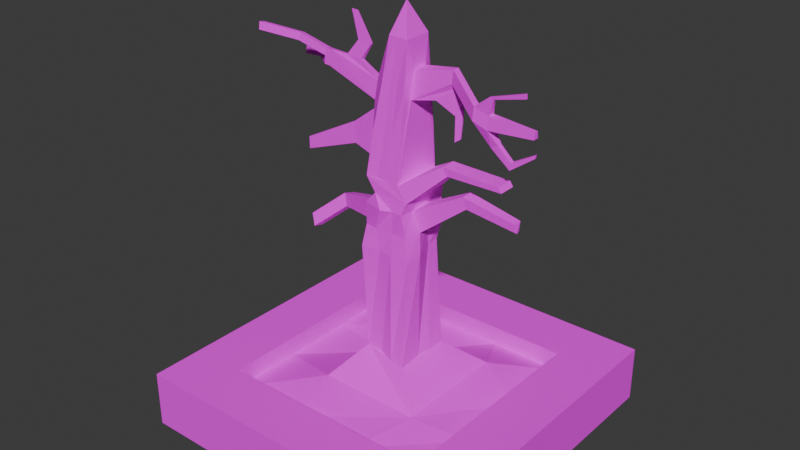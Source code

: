 # Source: Tree.blend  (saved by Blender 5.0.119; exported with 4.5.12 LTS)
import bpy
from mathutils import Matrix  # noqa: F401  (used for matrix-valued properties, if any)

bpy.ops.wm.read_factory_settings(use_empty=True)
scene = bpy.context.scene
scene.name = 'Scene'

# ---- collections
col_collection = bpy.data.collections.new('Collection'); scene.collection.children.link(col_collection)

# ---- images (referenced by path relative to the original .blend; pixels are not part of the script)
import os
ASSET_DIR = os.environ.get("B2B_ASSET_DIR", "")  # directory of the original .blend (textures are referenced by path, not embedded)
HERE = os.path.dirname(os.path.abspath(__file__))  # packed textures are extracted next to this script under _unpacked/

def load_image(name, relpath, width, height, colorspace="sRGB"):
    """Load a texture the original file referenced (path relative to the .blend, or extracted next to this script)."""
    p = next((c for c in (os.path.join(HERE, relpath), os.path.join(ASSET_DIR, relpath)) if relpath and os.path.exists(c)), "")
    if p:
        img = bpy.data.images.load(p, check_existing=True)
        img.name = name
    else:  # same state as the original file: an image datablock whose file is absent (Cycles renders it pink)
        img = bpy.data.images.new(name, width, height)
        img.source = "FILE"
        img.filepath = "//" + (relpath or name)
    img.colorspace_settings.name = colorspace
    return img
img_treemat = load_image('TreeMat', 'TreeMat.png', 1024, 1024, 'sRGB')

# ---- materials (node trees are filled in below, after node groups)
mat_treemat = bpy.data.materials.new('TreeMat')

# ---- material node trees
mat_treemat.use_nodes = True; mat_treemat.node_tree.nodes.clear()
_N = mat_treemat.node_tree.nodes; _L = mat_treemat.node_tree.links
n0 = _N.new('ShaderNodeBsdfPrincipled'); n0.name = 'Principled BSDF'; n0.location = (-200, 100)
n0.inputs[2].default_value = 1.0
n1 = _N.new('ShaderNodeOutputMaterial'); n1.name = 'Material Output'; n1.location = (200, 100)
n2 = _N.new('ShaderNodeTexImage'); n2.name = 'Image Texture'; n2.location = (-490, 80)
n2.image = img_treemat
_L.new(n0.outputs[0], n1.inputs[0])
_L.new(n2.outputs[0], n0.inputs[0])
n1.is_active_output = True

# ---- world
world_world = bpy.data.worlds.new('World'); scene.world = world_world
world_world.use_nodes = True; world_world.node_tree.nodes.clear()
_N = world_world.node_tree.nodes; _L = world_world.node_tree.links
n0 = _N.new('ShaderNodeOutputWorld'); n0.name = 'World Output'; n0.location = (200, 100)
n1 = _N.new('ShaderNodeBackground'); n1.name = 'Background'; n1.location = (-200, 100)
n1.inputs[0].default_value = (0.05088, 0.05088, 0.05088, 1.0)
_L.new(n1.outputs[0], n0.inputs[0])
n0.is_active_output = True
world_world.color = (0.05088, 0.05088, 0.05088)
world_world.sun_shadow_jitter_overblur = 0.0

# ---- meshes
me_cube_001 = bpy.data.meshes.new('Cube.001')
me_cube_001.from_pydata([(-1.39, -1.39, -0.2411), (-1.39, -1.39, 0.2411), (-1.39, 1.39, -0.2411), (-1.39, 1.39, 0.2411), (1.39, -1.39, -0.2411), (1.39, -1.39, 0.2411), (1.39, 1.39, -0.2411), (1.39, 1.39, 0.2411), (-1.39, 0.9237, -0.2411), (-1.39, -0.9301, -0.2411), (-1.39, -0.9301, 0.2411), (-1.39, 0.9237, 0.2411), (1.39, -0.9301, -0.2411), (1.39, 0.9237, -0.2411), (1.39, 0.9237, 0.2411), (1.39, -0.9301, 0.2411), (0.9269, 1.39, -0.2411), (-0.9269, 1.39, -0.2411), (-0.9269, 1.39, 0.2411), (0.9269, 1.39, 0.2411), (-0.9269, -1.39, -0.2411), (0.9269, -1.39, -0.2411), (0.9269, -1.39, 0.2411), (-0.9269, -1.39, 0.2411), (-0.9269, 0.9237, 0.2411), (0.9269, 0.9237, 0.2411), (-0.9269, -0.9301, 0.2411), (0.9269, -0.9301, 0.2411), (0.9269, 0.9237, -0.2411), (-0.9269, 0.9237, -0.2411), (0.9269, -0.9301, -0.2411), (-0.9269, -0.9301, -0.2411), (-0.9269, 0.9237, 0.07718), (0.9269, 0.9237, 0.07718), (-0.9269, -0.9301, 0.07718), (0.9269, -0.9301, 0.07718), (-0.309, 0.9237, 0.07718), (0.309, 0.9237, 0.07718), (-0.309, -0.9301, 0.07718), (0.309, -0.9301, 0.07718), (0.9269, 0.3057, 0.07718), (0.9269, -0.3122, 0.07718), (-0.9269, 0.3057, 0.07718), (-0.9269, -0.3122, 0.07718), (0.5095, 0.5097, 0.1895), (0.4444, -0.4033, 0.1229), (-0.4327, 0.3057, -0.0007307), (-0.3925, -0.4425, 0.1714), (0.2223, 0.2596, 0.4034), (0.1983, -0.2108, 0.3744), (-0.1728, 0.1299, 0.3156), (-0.2187, -0.1291, 0.3934), (0.1787, 0.2813, 1.706), (0.1502, -0.1705, 1.687), (-0.2318, 0.1705, 1.618), (-0.1934, -0.1652, 1.702), (0.2063, 0.2615, 1.809), (0.1773, -0.1448, 1.779), (-0.1256, 0.1707, 1.724), (-0.1077, -0.1623, 1.8), (0.3188, 0.1652, 2.581), (0.3057, 0.03076, 2.577), (-0.2082, 0.1825, 1.843), (-0.1893, -0.1633, 1.92), (0.1063, 0.1636, 2.764), (0.09772, 0.04363, 2.755), (-0.08818, 0.1588, 2.948), (-0.09109, -0.009623, 2.991), (-0.02913, 0.11, 3.236), (0.1149, 0.2777, 1.927), (0.08606, -0.1377, 1.899), (0.08266, 0.2169, 2.994), (0.07082, -0.007238, 2.979), (0.4681, 0.1036, 2.695), (0.4647, 0.06812, 2.694), (0.4358, 0.1145, 2.829), (0.432, 0.06072, 2.825), (0.7547, -0.0549, 2.595), (0.7487, -0.1397, 2.588), (0.7513, -0.06779, 2.69), (0.7474, -0.1216, 2.686), (0.8809, -0.0549, 2.555), (0.8748, -0.1397, 2.548), (0.8774, -0.06779, 2.65), (0.8736, -0.1216, 2.646), (1.256, -0.1014, 2.585), (1.253, -0.1473, 2.582), (1.255, -0.1084, 2.637), (1.252, -0.1375, 2.635), (0.8744, -0.1064, 2.784), (0.8733, -0.1216, 2.783), (0.91, -0.1064, 2.773), (0.9089, -0.1216, 2.772), (1.163, -0.1139, 2.875), (1.161, -0.1291, 2.875), (1.167, -0.1139, 2.838), (1.165, -0.1291, 2.838), (0.8892, -0.06293, 2.416), (0.8865, -0.1, 2.413), (0.9444, -0.06293, 2.449), (0.9417, -0.1, 2.446), (1.034, -0.05267, 2.286), (1.037, -0.08978, 2.284), (1.044, -0.05267, 2.343), (1.047, -0.08978, 2.341), (1.217, -0.04582, 2.414), (1.219, -0.06337, 2.413), (1.222, -0.04582, 2.441), (1.224, -0.06337, 2.44), (-0.2018, 0.06807, 1.988), (-0.1981, -0.03859, 2.012), (-0.09614, 0.1993, 1.871), (0.01226, 0.2415, 1.899), (-0.09717, -0.1456, 1.912), (-0.000451, -0.1415, 1.905), (-0.1735, 0.1809, 2.211), (-0.1322, 0.1642, 2.579), (-0.09082, 0.09628, 2.962), (-0.08319, 0.04095, 2.977), (-0.03978, 0.1846, 2.965), (0.02144, 0.1926, 2.98), (-0.02855, -0.009863, 2.987), (0.01085, -0.008319, 2.981), (0.09807, 0.2358, 2.64), (0.1138, 0.2523, 2.283), (0.08801, -0.06028, 2.619), (0.08531, -0.09314, 2.259), (-0.1202, -0.06248, 2.634), (-0.1641, -0.1107, 2.278), (-0.2371, 0.081, 2.447), (-0.3973, 0.06621, 2.723), (-0.2308, -0.01298, 2.468), (-0.3998, 0.03248, 2.731), (-0.07054, -0.1003, 2.269), (-0.04692, -0.05154, 2.63), (0.004404, -0.09916, 2.264), (0.01402, -0.05002, 2.624), (0.01737, 0.2711, 2.259), (0.0148, 0.2119, 2.619), (-0.07808, 0.2419, 2.235), (-0.05566, 0.1919, 2.6), (0.2148, 0.1067, 0.3988), (0.1939, -0.007025, 0.3818), (-0.1838, -0.009803, 0.3419), (-0.1889, -0.06081, 0.3675), (-0.06658, 0.1941, 0.3458), (0.08181, 0.216, 0.3743), (-0.07361, -0.1399, 0.3847), (0.06516, -0.1912, 0.3727), (-0.2024, 0.1225, 1.253), (-0.1807, 0.1513, 1.443), (0.1744, 0.1309, 1.702), (0.1665, -0.04807, 1.691), (-0.1794, 0.07568, 1.652), (-0.2378, -0.0436, 1.668), (-0.07166, 0.2007, 1.657), (0.09017, 0.2188, 1.678), (-0.01832, -0.2147, 1.697), (0.05731, -0.1633, 1.689), (0.2157, 0.2533, 1.527), (0.1749, 0.235, 1.348), (0.1784, -0.1561, 1.5), (0.211, -0.1662, 1.311), (-0.1878, -0.1717, 1.518), (-0.213, -0.2017, 1.333), (-0.1746, 0.06061, 1.275), (-0.1639, 0.0567, 1.471), (-0.1977, -0.06928, 1.305), (-0.1858, -0.06704, 1.494), (-0.05944, -0.1711, 1.326), (-0.09845, -0.1704, 1.508), (0.05764, -0.1829, 1.317), (0.0607, -0.1584, 1.504), (0.1128, 0.2244, 1.32), (0.0747, 0.2226, 1.498), (-0.04429, 0.1276, 1.277), (-0.02171, 0.2249, 1.471), (0.2366, -0.04438, 1.327), (0.2167, -0.02253, 1.511), (0.1701, 0.1378, 1.332), (0.179, 0.1032, 1.522), (-0.71, 0.07221, 2.605), (-0.5482, 0.06301, 2.735), (-0.7062, 0.0158, 2.618), (-0.5484, 0.04255, 2.736), (-0.7637, 0.07298, 2.609), (-0.7508, 0.07858, 2.74), (-0.7599, 0.01657, 2.622), (-0.7544, 0.02975, 2.75), (-0.7572, 0.07578, 2.674), (-0.7572, 0.02316, 2.686), (-0.7618, 0.04478, 2.615), (-0.7526, 0.05417, 2.745), (-0.7572, 0.04947, 2.68), (-1.23, -0.1496, 2.837), (-1.223, -0.1468, 2.903), (-1.23, -0.2022, 2.849), (-1.227, -0.1956, 2.913), (-1.225, -0.1712, 2.908), (-1.23, -0.1759, 2.843), (-1.195, 0.286, 2.546), (-1.197, 0.3142, 2.54), (-1.19, 0.317, 2.605), (-1.193, 0.2578, 2.552), (-1.19, 0.2643, 2.617), (-1.19, 0.2907, 2.611), (0.114, 0.1923, 2.551), (0.1005, 0.003287, 2.537), (0.4393, 0.1274, 2.733), (0.4332, 0.04262, 2.727), (0.4606, 0.1129, 2.487), (0.4558, 0.06375, 2.485), (0.5152, 0.09037, 2.529), (0.514, 0.07741, 2.528), (0.4607, 0.09688, 2.286), (0.4571, 0.06021, 2.285), (0.5014, 0.08006, 2.317), (0.5005, 0.0704, 2.317), (-0.2218, 0.008985, 2.616), (-0.2156, 0.09031, 2.598), (-0.7008, 0.02898, 2.747), (-0.6971, 0.0778, 2.736), (-0.3236, 0.06261, 2.86), (-0.3225, 0.07708, 2.857), (-0.456, 0.06693, 2.862), (-0.4559, 0.07571, 2.862), (-0.4868, 0.09925, 3.073), (-0.4864, 0.1057, 3.071), (-0.5456, 0.1012, 3.074), (-0.5455, 0.1051, 3.074), (0.5703, 0.1232, 1.904), (0.566, 0.02686, 1.898), (0.593, 0.0406, 1.801), (0.5728, 0.1082, 1.807), (0.9952, 0.1474, 1.798), (0.992, 0.07567, 1.794), (1.012, 0.08591, 1.722), (0.997, 0.1363, 1.726), (-0.6341, 0.1796, 1.519), (-0.669, 0.1084, 1.528), (-0.6249, 0.1682, 1.41), (-0.6379, 0.09439, 1.424), (-0.9026, 0.07331, 1.292), (-0.9375, 0.002122, 1.302), (-0.8934, 0.06198, 1.184), (-0.9065, -0.01187, 1.198), (0.4807, 0.07733, 2.066), (0.4656, -0.0275, 2.05), (0.4331, 0.08151, 2.127), (0.4181, -0.02567, 2.113), (0.9556, 0.08896, 2.075), (0.9464, -0.03982, 2.065), (0.9266, 0.09409, 2.112), (0.9175, -0.03756, 2.104), (-0.4252, 0.03066, 2.061), (-0.4235, -0.01863, 2.072), (-0.4415, 0.03663, 2.235), (-0.4386, -0.006794, 2.245), (-0.9041, -0.01166, 1.896), (-0.9034, -0.03254, 1.9), (-0.911, -0.009134, 1.996), (-0.9098, -0.02753, 2.0), (-0.9935, -0.01733, 2.768), (-0.9935, 0.008976, 2.762), (-0.9936, 0.03528, 2.756), (-0.9871, 0.03808, 2.821), (-0.989, 0.01367, 2.826), (-0.9908, -0.01074, 2.832), (-0.9803, 0.2552, 2.574), (-0.9738, 0.258, 2.64), (-0.9738, 0.2317, 2.645), (-0.9738, 0.2054, 2.651), (-0.9784, 0.227, 2.581), (-0.9765, 0.1988, 2.587), (-0.2371, 0.081, 2.38), (-0.2308, -0.01298, 2.402)], [], [(8, 11, 3, 2), (16, 19, 7, 6), (12, 15, 5, 4), (20, 23, 1, 0), (30, 12, 4, 21), (26, 10, 1, 23), (18, 3, 11, 24), (24, 11, 10, 26), (16, 6, 13, 28), (28, 13, 12, 30), (6, 7, 14, 13), (13, 14, 15, 12), (0, 1, 10, 9), (9, 10, 11, 8), (8, 29, 31, 9), (29, 28, 30, 31), (2, 17, 29, 8), (17, 16, 28, 29), (14, 25, 27, 15), (25, 24, 32, 36, 37, 33), (7, 19, 25, 14), (19, 18, 24, 25), (15, 27, 22, 5), (27, 26, 23, 22), (9, 31, 20, 0), (31, 30, 21, 20), (4, 5, 22, 21), (21, 22, 23, 20), (2, 3, 18, 17), (17, 18, 19, 16), (47, 43, 34, 38), (27, 25, 33, 40, 41, 35), (24, 26, 34, 43, 42, 32), (26, 27, 35, 39, 38, 34), (41, 45, 39, 35), (45, 47, 38, 39), (33, 37, 44, 40), (40, 44, 45, 41), (37, 36, 46, 44), (47, 45, 49, 148, 147, 51), (36, 32, 42, 46), (46, 42, 43, 47), (45, 44, 48, 141, 142, 49), (180, 159, 52, 151), (176, 150, 54, 155), (46, 47, 51, 144, 143, 50), (44, 46, 50, 145, 146, 48), (54, 153, 154, 55, 59, 58), (55, 157, 158, 53, 57, 59), (172, 161, 53, 158), (168, 163, 55, 154), (56, 58, 62, 111, 112, 69), (58, 59, 63, 110, 109, 62), (52, 156, 155, 54, 58, 56), (53, 152, 151, 52, 56, 57), (206, 64, 75, 208), (140, 116, 66, 119), (69, 70, 249, 248), (59, 57, 70, 114, 113, 63), (66, 117, 118, 67, 68), (67, 121, 122, 72, 68), (136, 125, 72, 122), (218, 127, 67, 118), (71, 120, 119, 66, 68), (72, 71, 68), (206, 207, 70, 69), (65, 64, 71, 72), (64, 206, 69, 124, 123, 71), (207, 65, 72, 125, 126, 70), (209, 208, 77, 78), (73, 74, 213, 212), (65, 207, 209, 76), (64, 65, 76, 75), (80, 78, 82, 84), (76, 209, 78, 80), (75, 76, 80, 79), (208, 75, 79, 77), (81, 83, 87, 85), (79, 80, 90, 89), (77, 79, 83, 81), (82, 78, 98, 100), (86, 85, 87, 88), (82, 81, 85, 86), (84, 82, 86, 88), (83, 84, 88, 87), (90, 92, 96, 94), (80, 84, 92, 90), (84, 83, 91, 92), (83, 79, 89, 91), (93, 94, 96, 95), (89, 90, 94, 93), (91, 89, 93, 95), (92, 91, 95, 96), (97, 99, 103, 101), (81, 82, 100, 99), (77, 81, 99, 97), (78, 77, 97, 98), (104, 102, 106, 108), (99, 100, 104, 103), (100, 98, 102, 104), (98, 97, 101, 102), (106, 105, 107, 108), (102, 101, 105, 106), (101, 103, 107, 105), (103, 104, 108, 107), (116, 219, 117, 66), (219, 218, 118, 117), (62, 109, 274, 115), (115, 129, 219, 116), (109, 110, 255, 254), (129, 131, 183, 181), (110, 63, 128, 275), (131, 128, 127, 218), (127, 134, 121, 67), (134, 136, 122, 121), (63, 113, 133, 128), (128, 133, 134, 127), (113, 114, 135, 133), (133, 135, 136, 134), (114, 70, 126, 135), (135, 126, 125, 136), (123, 138, 120, 71), (138, 140, 119, 120), (69, 112, 137, 124), (124, 137, 138, 123), (112, 111, 139, 137), (137, 139, 140, 138), (111, 62, 115, 139), (139, 115, 116, 140), (150, 166, 153, 54), (154, 153, 238, 239), (50, 143, 165, 149), (149, 165, 166, 150), (143, 144, 167, 165), (165, 167, 168, 166), (144, 51, 164, 167), (167, 164, 163, 168), (163, 170, 157, 55), (170, 172, 158, 157), (51, 147, 169, 164), (164, 169, 170, 163), (147, 148, 171, 169), (169, 171, 172, 170), (148, 49, 162, 171), (171, 162, 161, 172), (159, 174, 156, 52), (174, 176, 155, 156), (48, 146, 173, 160), (160, 173, 174, 159), (146, 145, 175, 173), (173, 175, 176, 174), (145, 50, 149, 175), (175, 149, 150, 176), (161, 178, 152, 53), (180, 151, 230, 233), (49, 142, 177, 162), (162, 177, 178, 161), (142, 141, 179, 177), (177, 179, 180, 178), (141, 48, 160, 179), (179, 160, 159, 180), (220, 221, 186, 192, 188), (219, 129, 181, 221), (184, 132, 222, 224), (131, 218, 220, 183), (265, 264, 194, 195), (183, 220, 188, 190, 187), (181, 183, 187, 191, 185), (221, 181, 185, 189, 186), (263, 262, 196, 199), (271, 270, 205, 204), (269, 268, 201, 202), (199, 196, 197, 198), (194, 199, 198, 195), (267, 266, 198, 197), (264, 263, 199, 194), (266, 265, 195, 198), (262, 267, 197, 196), (201, 200, 205, 202), (200, 203, 204, 205), (268, 272, 200, 201), (273, 271, 204, 203), (270, 269, 202, 205), (272, 273, 203, 200), (60, 61, 207, 206), (74, 73, 208, 209), (73, 60, 206, 208), (74, 207, 61), (74, 209, 207), (213, 211, 215, 217), (60, 73, 212, 210), (61, 60, 210, 211), (74, 61, 211, 213), (215, 214, 216, 217), (212, 213, 217, 216), (210, 212, 216, 214), (211, 210, 214, 215), (130, 132, 218, 219), (184, 182, 221, 220), (182, 130, 219, 221), (132, 184, 220, 218), (223, 225, 229, 227), (182, 184, 224, 225), (130, 182, 225, 223), (132, 130, 223, 222), (226, 227, 229, 228), (222, 223, 227, 226), (224, 222, 226, 228), (225, 224, 228, 229), (233, 230, 234, 237), (151, 152, 231, 230), (152, 178, 232, 231), (178, 180, 233, 232), (236, 237, 234, 235), (230, 231, 235, 234), (232, 233, 237, 236), (231, 232, 236, 235), (238, 240, 244, 242), (153, 166, 240, 238), (166, 168, 241, 240), (168, 154, 239, 241), (244, 245, 243, 242), (241, 239, 243, 245), (239, 238, 242, 243), (240, 241, 245, 244), (249, 247, 251, 253), (70, 57, 247, 249), (57, 56, 246, 247), (56, 69, 248, 246), (251, 250, 252, 253), (248, 249, 253, 252), (246, 248, 252, 250), (247, 246, 250, 251), (255, 257, 261, 259), (274, 109, 254, 256), (275, 274, 256, 257), (110, 275, 257, 255), (258, 259, 261, 260), (254, 255, 259, 258), (257, 256, 260, 261), (256, 254, 258, 260), (190, 188, 267, 262), (192, 186, 265, 266), (189, 193, 263, 264), (188, 192, 266, 267), (193, 190, 262, 263), (186, 189, 264, 265), (191, 187, 273, 272), (193, 189, 269, 270), (187, 190, 271, 273), (185, 191, 272, 268), (189, 185, 268, 269), (190, 193, 270, 271), (275, 128, 131), (274, 129, 115), (129, 274, 275, 131)])
_uv = me_cube_001.uv_layers.new(name='UVMap')
_uv.uv.foreach_set('vector', [0.0006117, 0.8371, 0.1834, 0.8371, 0.1834, 0.8678, 0.0006119, 0.8678, 0.6292, 0.2202, 0.8121, 0.2202, 0.8121, 0.2505, 0.6292, 0.2505, 0.7229, 0.4355, 0.7229, 0.2526, 0.7532, 0.2527, 0.7532, 0.4355, 0.3396, 0.7597, 0.3396, 0.5768, 0.37, 0.5768, 0.37, 0.7596, 0.1532, 0.5283, 0.1532, 0.4979, 0.1834, 0.4977, 0.1834, 0.5282, 0.5954, 0.09873, 0.5954, 0.06833, 0.6255, 0.06804, 0.6255, 0.09845, 0.444, 0.1001, 0.444, 0.06975, 0.4745, 0.06946, 0.4745, 0.09986, 0.4745, 0.09986, 0.4745, 0.06946, 0.5954, 0.06833, 0.5954, 0.09873, 0.001034, 0.5289, 0.001034, 0.4985, 0.03164, 0.4984, 0.03164, 0.5288, 0.03164, 0.5288, 0.03164, 0.4984, 0.1532, 0.4979, 0.1532, 0.5283, 0.5704, 0.4354, 0.5704, 0.2526, 0.6011, 0.2526, 0.6011, 0.4355, 0.6011, 0.4355, 0.6011, 0.2526, 0.7229, 0.2526, 0.7229, 0.4355, 0.0006107, 0.6849, 0.1834, 0.6849, 0.1834, 0.7152, 0.0006109, 0.7152, 0.0006109, 0.7152, 0.1834, 0.7152, 0.1834, 0.8371, 0.0006117, 0.8371, 0.03164, 0.681, 0.03164, 0.6506, 0.1532, 0.6501, 0.1532, 0.6805, 0.03164, 0.6506, 0.03164, 0.5288, 0.1532, 0.5283, 0.1532, 0.6501, 0.001034, 0.6811, 0.001034, 0.6507, 0.03164, 0.6506, 0.03164, 0.681, 0.001034, 0.6507, 0.001034, 0.5289, 0.03164, 0.5288, 0.03164, 0.6506, 0.4745, 0.2519, 0.4745, 0.2215, 0.5954, 0.2203, 0.5954, 0.2507, 0.3864, 0.3848, 0.2645, 0.3848, 0.2645, 0.3226, 0.3052, 0.3226, 0.3458, 0.3226, 0.3864, 0.3226, 0.444, 0.2522, 0.444, 0.2218, 0.4745, 0.2215, 0.4745, 0.2519, 0.444, 0.2218, 0.444, 0.1001, 0.4745, 0.09986, 0.4745, 0.2215, 0.5954, 0.2507, 0.5954, 0.2203, 0.6255, 0.2201, 0.6255, 0.2505, 0.5954, 0.2203, 0.5954, 0.09873, 0.6255, 0.09845, 0.6255, 0.2201, 0.1532, 0.6805, 0.1532, 0.6501, 0.1834, 0.65, 0.1834, 0.6804, 0.1532, 0.6501, 0.1532, 0.5283, 0.1834, 0.5282, 0.1834, 0.65, 0.1872, 0.7597, 0.1872, 0.5769, 0.2177, 0.5768, 0.2177, 0.7597, 0.2177, 0.7597, 0.2177, 0.5768, 0.3396, 0.5768, 0.3396, 0.7597, 0.6292, 0.06837, 0.8121, 0.06837, 0.8121, 0.09873, 0.6292, 0.09873, 0.6292, 0.09873, 0.8121, 0.09873, 0.8121, 0.2202, 0.6292, 0.2202, 0.4565, 0.7156, 0.4525, 0.6832, 0.4928, 0.6828, 0.4928, 0.7234, 0.3537, 0.1228, 0.2317, 0.1228, 0.2317, 0.06067, 0.2724, 0.06067, 0.313, 0.06067, 0.3537, 0.06067, 0.06222, 0.2776, 0.06222, 0.3995, 4.752e-05, 0.3995, 4.752e-05, 0.3589, 4.752e-05, 0.3183, 4.752e-05, 0.2777, 0.3501, 0.3881, 0.4716, 0.3881, 0.4715, 0.4503, 0.4311, 0.4503, 0.3906, 0.4503, 0.3501, 0.4503, 0.4525, 0.8048, 0.4563, 0.7719, 0.4928, 0.7639, 0.4928, 0.8044, 0.4563, 0.7719, 0.4565, 0.7156, 0.4928, 0.7234, 0.4928, 0.7639, 0.3719, 0.8056, 0.3719, 0.765, 0.3935, 0.7748, 0.4122, 0.8052, 0.4122, 0.8052, 0.3935, 0.7748, 0.4563, 0.7719, 0.4525, 0.8048, 0.3719, 0.765, 0.3719, 0.7245, 0.416, 0.7182, 0.3935, 0.7748, -3.918e-08, 0.2414, 0.01821, 0.1862, 0.08537, 0.256, 0.07966, 0.2627, 0.07797, 0.2727, 0.07493, 0.2823, 0.3719, 0.7245, 0.3719, 0.684, 0.4122, 0.6836, 0.416, 0.7182, 0.416, 0.7182, 0.4122, 0.6836, 0.4525, 0.6832, 0.4565, 0.7156, 0.8711, 0.001046, 0.8444, 0.06058, 0.7634, 0.04143, 0.7654, 0.03141, 0.772, 0.02405, 0.7752, 0.01073, 0.3395, 0.02063, 0.3376, 0.03055, 0.2696, 0.03062, 0.2711, 0.02077, 0.5094, 0.3998, 0.5089, 0.3845, 0.5598, 0.4275, 0.5633, 0.4454, 0.1122, 0.3697, 0.1939, 0.3748, 0.2447, 0.4454, 0.2344, 0.4425, 0.2248, 0.4387, 0.2113, 0.4393, 0.1287, 0.09521, 0.1188, -9.854e-08, 0.1958, 0.09347, 0.1991, 0.1066, 0.2003, 0.1212, 0.202, 0.1357, 0.5846, 0.7621, 0.5986, 0.7659, 0.6082, 0.7638, 0.6232, 0.7661, 0.6516, 0.7906, 0.6153, 0.7884, 0.4737, 0.5776, 0.4788, 0.5672, 0.4796, 0.5615, 0.4826, 0.5561, 0.5117, 0.5755, 0.507, 0.5954, 0.4234, 0.5192, 0.4268, 0.5121, 0.4826, 0.5561, 0.4796, 0.5615, 0.5592, 0.7199, 0.5705, 0.7205, 0.6232, 0.7661, 0.6082, 0.7638, 0.5927, 0.4981, 0.5844, 0.4599, 0.6212, 0.4868, 0.6238, 0.4995, 0.6266, 0.5121, 0.6296, 0.5243, 0.6153, 0.7884, 0.6516, 0.7906, 0.6859, 0.8199, 0.7071, 0.8488, 0.6956, 0.8482, 0.649, 0.8182, 0.5653, 0.4703, 0.5618, 0.4586, 0.5633, 0.4454, 0.5598, 0.4275, 0.5844, 0.4599, 0.5927, 0.4981, 0.2775, 0.001046, 0.2756, 0.009088, 0.2711, 0.02077, 0.2696, 0.03062, 0.2307, 0.02844, 0.2426, 0.001942, 0.102, 0.4213, 0.1829, 0.4213, 0.2073, 0.4428, 0.171, 0.4428, 0.8244, 0.6898, 0.822, 0.6805, 0.9226, 0.7781, 0.9249, 0.7848, 0.1738, 0.1227, 0.1867, 0.149, 0.1046, 0.149, 0.09851, 0.1425, 0.507, 0.5954, 0.5117, 0.5755, 0.5447, 0.6076, 0.5431, 0.6135, 0.5415, 0.6202, 0.5401, 0.6268, 0.0835, 0.1103, 0.0794, 0.1052, 0.07578, 0.09938, 0.07246, 0.09425, 0.08057, 0.001244, 0.8698, 0.8642, 0.8712, 0.8601, 0.8709, 0.8567, 0.8726, 0.853, 0.9469, 0.9164, 0.7624, 0.7756, 0.7637, 0.7706, 0.8726, 0.853, 0.8709, 0.8567, 0.07333, 0.2367, 0.06865, 0.2295, 0.07246, 0.09425, 0.07578, 0.09938, 0.9274, 0.7983, 0.9264, 0.7917, 0.9249, 0.7848, 0.9226, 0.7781, 1.0, 0.855, 0.2569, 0.04085, 0.251, 0.05551, 0.1593, 0.04649, 0.4189, 0.0571, 0.4244, 0.04474, 0.6664, 0.03996, 0.6555, 0.06713, 0.3416, 0.04584, 0.3381, 0.05369, 0.251, 0.05551, 0.2569, 0.04085, 0.3381, 0.05369, 0.4189, 0.0571, 0.6555, 0.06713, 0.5205, 0.06294, 0.3851, 0.05929, 0.251, 0.05551, 0.4244, 0.04474, 0.3416, 0.04584, 0.2569, 0.04085, 0.3934, 0.03996, 0.5301, 0.04034, 0.6664, 0.03996, 0.1117, 0.2733, 0.1089, 0.2679, 0.1614, 0.2762, 0.1642, 0.2816, 0.05471, 0.01443, 0.05705, 0.01484, 0.05559, 0.07793, 0.05473, 0.07778, 0.3666, 0.2414, 0.3666, 0.1586, 0.3886, 0.2306, 0.3886, 0.2677, 0.1009, 0.1343, 0.09728, 0.1265, 0.1244, 0.1265, 0.1261, 0.13, 0.4089, 0.2149, 0.4089, 0.1778, 0.4172, 0.1626, 0.4172, 0.1998, 0.3886, 0.2677, 0.3886, 0.2306, 0.4089, 0.1778, 0.4089, 0.2149, 0.09768, 0.1146, 0.09987, 0.1115, 0.1539, 0.1115, 0.1517, 0.1146, 0.171, 0.4428, 0.2073, 0.4428, 0.1546, 0.4619, 0.1183, 0.4619, 0.1031, 0.4701, 0.1394, 0.4701, 0.1342, 0.4945, 0.1145, 0.4945, 0.01965, 0.07385, 0.0161, 0.07532, 0.01635, 0.03834, 0.01735, 0.03793, 0.1183, 0.4619, 0.1546, 0.4619, 0.1394, 0.4701, 0.1031, 0.4701, 0.4172, 0.1626, 0.4089, 0.1778, 0.418, 0.1114, 0.4216, 0.124, 0.07532, 0.04748, 0.07233, 0.04612, 0.07342, 0.0265, 0.07532, 0.02737, 0.06877, 0.1605, 0.063, 0.1605, 0.063, 0.1351, 0.06612, 0.1351, 0.4172, 0.1998, 0.4172, 0.1626, 0.4421, 0.1753, 0.4421, 0.1954, 0.04869, 0.07298, 0.0524, 0.07303, 0.0524, 0.09824, 0.05039, 0.09821, 0.4173, 0.2516, 0.4196, 0.2473, 0.4365, 0.2725, 0.4362, 0.2865, 0.4089, 0.2149, 0.4172, 0.1998, 0.4196, 0.2473, 0.4173, 0.2516, 0.01474, 0.08842, 0.01119, 0.08692, 0.01374, 0.04048, 0.01474, 0.0409, 0.1394, 0.4701, 0.1546, 0.4619, 0.1901, 0.4701, 0.1858, 0.4724, 0.01367, 0.002098, 0.01467, 0.001897, 0.01464, 0.01596, 0.01363, 0.01616, 0.01735, 0.03793, 0.01635, 0.03834, 0.0161, 0.002685, 0.0171, 0.002891, 0.1858, 0.4724, 0.1901, 0.4701, 0.2243, 0.4892, 0.2103, 0.4893, 0.01474, 0.0409, 0.01374, 0.04048, 0.01363, 0.01616, 0.01464, 0.01596, 0.05047, 0.4701, 0.06306, 0.4738, 0.02276, 0.4801, 0.001154, 0.4793, 0.06808, 0.0006413, 0.07368, 0.002946, 0.07117, 0.04168, 0.06872, 0.04068, 0.1183, 0.4619, 0.1031, 0.4701, 0.06306, 0.4738, 0.05047, 0.4701, 0.1642, 0.2816, 0.1614, 0.2762, 0.2286, 0.272, 0.2298, 0.2744, 0.4285, 0.08393, 0.4278, 0.06232, 0.4399, 0.1114, 0.4402, 0.1216, 0.06872, 0.04068, 0.07117, 0.04168, 0.07051, 0.08187, 0.06808, 0.08102, 0.4216, 0.124, 0.418, 0.1114, 0.4278, 0.06232, 0.4285, 0.08393, 0.2298, 0.2744, 0.2286, 0.272, 0.2773, 0.2679, 0.2783, 0.2703, 0.02256, 0.01326, 0.02142, 0.01281, 0.02179, 0.002598, 0.02292, 0.003051, 0.02292, 0.06222, 0.02052, 0.06126, 0.02142, 0.01281, 0.02256, 0.01326, 0.001154, 0.4793, 0.02276, 0.4801, 0.0599, 0.4921, 0.04969, 0.4917, 0.02783, 0.03833, 0.02544, 0.0393, 0.02544, 0.001154, 0.02657, 0.0006972, 0.0835, 0.2505, 0.07866, 0.2435, 0.0794, 0.1052, 0.0835, 0.1103, 0.07866, 0.2435, 0.07333, 0.2367, 0.07578, 0.09938, 0.0794, 0.1052, 0.649, 0.8182, 0.6956, 0.8482, 0.808, 0.9455, 0.7551, 0.9088, 0.7217, 0.5836, 0.7904, 0.641, 0.8313, 0.6811, 0.822, 0.6805, 0.6956, 0.8482, 0.7071, 0.8488, 0.723, 0.8642, 0.7177, 0.8639, 0.8271, 0.9618, 0.8372, 0.9623, 0.8783, 1.0, 0.8722, 0.9997, 0.7071, 0.8488, 0.6859, 0.8199, 0.7868, 0.9107, 0.8181, 0.946, 0.7054, 0.7531, 0.65, 0.7066, 0.7601, 0.7849, 0.7507, 0.7861, 0.7601, 0.7849, 0.7616, 0.7801, 0.8712, 0.8601, 0.8698, 0.8642, 0.7616, 0.7801, 0.7624, 0.7756, 0.8709, 0.8567, 0.8712, 0.8601, 0.5401, 0.6268, 0.5415, 0.6202, 0.651, 0.6996, 0.65, 0.7066, 0.65, 0.7066, 0.651, 0.6996, 0.7616, 0.7801, 0.7601, 0.7849, 0.5415, 0.6202, 0.5431, 0.6135, 0.6524, 0.6945, 0.651, 0.6996, 0.651, 0.6996, 0.6524, 0.6945, 0.7624, 0.7756, 0.7616, 0.7801, 0.5431, 0.6135, 0.5447, 0.6076, 0.654, 0.6891, 0.6524, 0.6945, 0.6524, 0.6945, 0.654, 0.6891, 0.7637, 0.7706, 0.7624, 0.7756, 0.8285, 0.7077, 0.8265, 0.6982, 0.9264, 0.7917, 0.9274, 0.7983, 0.8265, 0.6982, 0.8244, 0.6898, 0.9249, 0.7848, 0.9264, 0.7917, 0.6296, 0.5243, 0.6266, 0.5121, 0.7262, 0.6056, 0.7285, 0.6162, 0.7285, 0.6162, 0.7262, 0.6056, 0.8265, 0.6982, 0.8285, 0.7077, 0.6266, 0.5121, 0.6238, 0.4995, 0.7239, 0.5946, 0.7262, 0.6056, 0.7262, 0.6056, 0.7239, 0.5946, 0.8244, 0.6898, 0.8265, 0.6982, 0.6238, 0.4995, 0.6212, 0.4868, 0.7217, 0.5836, 0.7239, 0.5946, 0.7239, 0.5946, 0.7217, 0.5836, 0.822, 0.6805, 0.8244, 0.6898, 0.5351, 0.7181, 0.5471, 0.7202, 0.5986, 0.7659, 0.5846, 0.7621, 0.103, 0.001732, 0.1085, 0.006883, 0.08844, 0.06193, 0.08516, 0.05886, 0.2113, 0.4393, 0.2248, 0.4387, 0.4906, 0.6722, 0.4814, 0.6697, 0.4814, 0.6697, 0.4906, 0.6722, 0.5471, 0.7202, 0.5351, 0.7181, 0.2248, 0.4387, 0.2344, 0.4425, 0.5048, 0.6731, 0.4906, 0.6722, 0.4906, 0.6722, 0.5048, 0.6731, 0.5592, 0.7199, 0.5471, 0.7202, 0.2344, 0.4425, 0.2447, 0.4454, 0.5184, 0.6733, 0.5048, 0.6731, 0.5048, 0.6731, 0.5184, 0.6733, 0.5705, 0.7205, 0.5592, 0.7199, 0.418, 0.5357, 0.4185, 0.5287, 0.4788, 0.5672, 0.4737, 0.5776, 0.4185, 0.5287, 0.4234, 0.5192, 0.4796, 0.5615, 0.4788, 0.5672, 0.07493, 0.2823, 0.07797, 0.2727, 0.3645, 0.4852, 0.3606, 0.495, 0.3606, 0.495, 0.3645, 0.4852, 0.4185, 0.5287, 0.418, 0.5357, 0.07797, 0.2727, 0.07966, 0.2627, 0.3663, 0.477, 0.3645, 0.4852, 0.3645, 0.4852, 0.3663, 0.477, 0.4234, 0.5192, 0.4185, 0.5287, 0.07966, 0.2627, 0.08537, 0.256, 0.3707, 0.4677, 0.3663, 0.477, 0.3663, 0.477, 0.3707, 0.4677, 0.4268, 0.5121, 0.4234, 0.5192, 0.5141, 0.4257, 0.5125, 0.4113, 0.5618, 0.4586, 0.5653, 0.4703, 0.5125, 0.4113, 0.5094, 0.3998, 0.5633, 0.4454, 0.5618, 0.4586, 0.202, 0.1357, 0.2003, 0.1212, 0.4614, 0.3671, 0.4663, 0.3774, 0.4663, 0.3774, 0.4614, 0.3671, 0.5125, 0.4113, 0.5141, 0.4257, 0.2003, 0.1212, 0.1991, 0.1066, 0.457, 0.3482, 0.4614, 0.3671, 0.4614, 0.3671, 0.457, 0.3482, 0.5094, 0.3998, 0.5125, 0.4113, 0.1991, 0.1066, 0.1958, 0.09347, 0.4572, 0.3342, 0.457, 0.3482, 0.457, 0.3482, 0.4572, 0.3342, 0.5089, 0.3845, 0.5094, 0.3998, 0.3485, 0.003803, 0.344, 0.01257, 0.2756, 0.009088, 0.2775, 0.001046, 0.1625, 0.2981, 0.2272, 0.276, 0.3078, 0.276, 0.273, 0.2879, 0.7752, 0.01073, 0.772, 0.02405, 0.4137, 0.0129, 0.42, 0.004979, 0.42, 0.004979, 0.4137, 0.0129, 0.344, 0.01257, 0.3485, 0.003803, 0.772, 0.02405, 0.7654, 0.03141, 0.4116, 0.02466, 0.4137, 0.0129, 0.4137, 0.0129, 0.4116, 0.02466, 0.3395, 0.02063, 0.344, 0.01257, 0.7654, 0.03141, 0.7634, 0.04143, 0.4054, 0.03091, 0.4116, 0.02466, 0.4116, 0.02466, 0.4054, 0.03091, 0.3376, 0.03055, 0.3395, 0.02063, 0.8945, 0.696, 0.8912, 0.6936, 0.8946, 0.692, 0.8963, 0.6932, 0.898, 0.6944, 0.8313, 0.6811, 0.7904, 0.641, 0.8556, 0.6593, 0.8912, 0.6936, 0.7746, 0.8306, 0.7787, 0.8215, 0.821, 0.8468, 0.8166, 0.8543, 0.7054, 0.7531, 0.7507, 0.7861, 0.7717, 0.841, 0.7324, 0.8122, 0.928, 0.7016, 0.9102, 0.6844, 0.9441, 0.6934, 0.9619, 0.7105, 0.7324, 0.8122, 0.7717, 0.841, 0.7707, 0.8447, 0.7511, 0.8302, 0.7314, 0.8158, 0.7285, 0.8094, 0.7324, 0.8122, 0.7314, 0.8158, 0.7295, 0.8145, 0.7275, 0.8131, 0.8912, 0.6936, 0.8556, 0.6593, 0.859, 0.6577, 0.8768, 0.6749, 0.8946, 0.692, 0.7648, 0.8599, 0.7665, 0.8612, 0.7816, 0.8923, 0.7799, 0.891, 0.8795, 0.6591, 0.8778, 0.6577, 0.8776, 0.6386, 0.8793, 0.64, 0.8761, 0.6563, 0.8583, 0.6391, 0.858, 0.62, 0.8759, 0.6372, 0.05884, 0.1517, 0.05709, 0.1495, 0.05734, 0.1251, 0.05896, 0.1272, 0.06058, 0.1539, 0.05884, 0.1517, 0.05896, 0.1272, 0.06058, 0.1292, 0.9313, 0.704, 0.9296, 0.7028, 0.9636, 0.7117, 0.9653, 0.7129, 0.763, 0.8585, 0.7648, 0.8599, 0.7799, 0.891, 0.7782, 0.8896, 0.9296, 0.7028, 0.928, 0.7016, 0.9619, 0.7105, 0.9636, 0.7117, 0.7665, 0.8612, 0.7862, 0.8756, 0.8013, 0.9068, 0.7816, 0.8923, 0.1179, 0.02947, 0.116, 0.02708, 0.1161, 0.002528, 0.1179, 0.004735, 0.116, 0.02708, 0.1141, 0.02469, 0.1144, 0.0003204, 0.1161, 0.002528, 0.7088, 0.8165, 0.7108, 0.8178, 0.6918, 0.8213, 0.6899, 0.82, 0.7127, 0.8192, 0.7324, 0.8336, 0.7134, 0.8371, 0.6938, 0.8227, 0.8778, 0.6577, 0.8761, 0.6563, 0.8759, 0.6372, 0.8776, 0.6386, 0.7108, 0.8178, 0.7127, 0.8192, 0.6938, 0.8227, 0.6918, 0.8213, 0.0002516, 0.1559, 0.00922, 0.1562, 0.0131, 0.1703, 0.0002516, 0.17, 0.05705, 0.01484, 0.05471, 0.01443, 0.05338, 0.0001142, 0.05894, 0.002522, 0.1567, 0.4444, 0.1134, 0.4346, 0.102, 0.4213, 0.171, 0.4428, 0.3907, 0.2183, 0.3666, 0.1586, 0.3801, 0.1738, 0.3907, 0.2183, 0.3886, 0.2306, 0.3666, 0.1586, 0.3939, 0.1552, 0.39, 0.139, 0.39, 0.06283, 0.3929, 0.07495, 0.1134, 0.4346, 0.1567, 0.4444, 0.09337, 0.4469, 0.07753, 0.4433, 0.08772, 0.2391, 0.08588, 0.2303, 0.1214, 0.2323, 0.1221, 0.2355, 0.3907, 0.2183, 0.3801, 0.1738, 0.39, 0.139, 0.3939, 0.1552, 0.0558, 0.1703, 0.05338, 0.1699, 0.05452, 0.1581, 0.05516, 0.1582, 0.05473, 0.07778, 0.05559, 0.07793, 0.05516, 0.1582, 0.05452, 0.1581, 0.07753, 0.4433, 0.09337, 0.4469, 0.01306, 0.4453, 0.001245, 0.4426, 0.1221, 0.2355, 0.1214, 0.2323, 0.1976, 0.2303, 0.1981, 0.2327, 0.04751, 0.1357, 0.04974, 0.1328, 0.05076, 0.1766, 0.04538, 0.1834, 0.8848, 0.7007, 0.8845, 0.7006, 0.8912, 0.6936, 0.8945, 0.696, 0.8845, 0.7006, 0.8743, 0.7047, 0.8313, 0.6811, 0.8912, 0.6936, 0.7787, 0.8215, 0.7746, 0.8306, 0.7717, 0.841, 0.7507, 0.7861, 0.908, 0.7429, 0.9154, 0.7378, 0.9781, 0.7883, 0.9748, 0.7906, 0.001637, 0.131, 0.0002845, 0.1307, 0.0008512, 0.08265, 0.001431, 0.08277, 0.8743, 0.7047, 0.8845, 0.7006, 0.9154, 0.7378, 0.908, 0.7429, 0.04974, 0.1328, 0.04751, 0.1357, 0.0467, 0.08508, 0.04766, 0.08387, 0.01146, 0.01303, 0.01111, 0.0131, 0.01111, 0.009151, 0.01136, 0.009145, 0.04766, 0.08387, 0.0467, 0.08508, 0.04538, 0.003548, 0.04581, 0.003011, 0.8166, 0.8543, 0.821, 0.8468, 0.8794, 0.9036, 0.8774, 0.9069, 0.001431, 0.08277, 0.0008512, 0.08265, 0.00138, 0.002685, 0.001637, 0.002741, 0.273, 0.2879, 0.3078, 0.276, 0.2789, 0.3153, 0.253, 0.3242, 0.1752, 0.1506, 0.1801, 0.1621, 0.1007, 0.1621, 0.09809, 0.1559, 0.1596, 0.1883, 0.09592, 0.1633, 0.208, 0.1748, 0.2423, 0.1883, 0.344, 0.01257, 0.3395, 0.02063, 0.2319, 0.0193, 0.2343, 0.01497, 0.167, 0.1185, 0.1655, 0.1219, 0.1382, 0.1244, 0.1396, 0.1196, 0.09772, 0.1244, 0.09955, 0.118, 0.1396, 0.1196, 0.1382, 0.1244, 0.06583, 0.08546, 0.07041, 0.08353, 0.07041, 0.1132, 0.067, 0.1146, 0.2423, 0.1883, 0.208, 0.1748, 0.1884, 0.139, 0.214, 0.1491, 0.08844, 0.06193, 0.09601, 0.1024, 0.09272, 0.1899, 0.08516, 0.1495, 0.1085, 0.006883, 0.1212, 0.07462, 0.09601, 0.1024, 0.08844, 0.06193, 0.2029, 0.2317, 0.2112, 0.2351, 0.1793, 0.2585, 0.1744, 0.2565, 0.2112, 0.2351, 0.2751, 0.2519, 0.2174, 0.2685, 0.1793, 0.2585, 0.06549, 0.131, 0.06032, 0.126, 0.05886, 0.08674, 0.06375, 0.08994, 0.1793, 0.2585, 0.2174, 0.2685, 0.1298, 0.2685, 0.09167, 0.2585, 0.06061, 0.0001402, 0.06549, 0.003341, 0.06375, 0.08994, 0.05886, 0.08674, 0.004476, 0.005869, 0.009824, 0.0009414, 0.009824, 0.08676, 0.004477, 0.09169, 0.6229, 0.6384, 0.6057, 0.6217, 0.6292, 0.5998, 0.6396, 0.61, 0.5447, 0.6076, 0.5117, 0.5755, 0.6057, 0.6217, 0.6229, 0.6384, 0.2426, 0.001942, 0.2307, 0.02844, 0.1338, 0.01463, 0.1398, 0.007851, 0.5927, 0.4981, 0.6296, 0.5243, 0.6718, 0.5906, 0.6526, 0.5769, 0.1572, 0.03602, 0.1487, 0.03242, 0.1485, 0.01817, 0.1572, 0.02151, 0.1015, 0.1084, 0.1011, 0.1007, 0.1342, 0.1007, 0.1343, 0.1097, 0.6526, 0.5769, 0.6718, 0.5906, 0.6456, 0.6104, 0.6339, 0.6021, 0.02129, 0.167, 0.01394, 0.1658, 0.01256, 0.1345, 0.02129, 0.1351, 0.02121, 0.1252, 0.04062, 0.06238, 0.04421, 0.1604, 0.03321, 0.1965, 0.08516, 0.1927, 0.234, 0.1922, 0.2063, 0.2067, 0.14, 0.207, 0.8181, 0.946, 0.808, 0.9455, 0.7677, 0.9072, 0.7724, 0.9074, 0.0006352, 0.1428, 0.04421, 0.001616, 0.04062, 0.06238, 0.02121, 0.1252, 0.671, 0.8203, 0.6733, 0.8204, 0.7017, 0.8452, 0.6997, 0.8451, 0.04739, 0.006492, 0.05076, 0.002381, 0.05076, 0.06703, 0.04933, 0.06877, 0.7724, 0.9074, 0.7677, 0.9072, 0.6997, 0.8451, 0.7017, 0.8452, 0.14, 0.207, 0.2063, 0.2067, 0.2685, 0.2391, 0.2306, 0.2391, 0.7511, 0.8302, 0.7707, 0.8447, 0.7862, 0.8756, 0.7665, 0.8612, 0.03136, 0.03382, 0.02997, 0.03602, 0.02997, 0.004718, 0.03136, 0.002521, 0.08842, 0.03602, 0.08689, 0.03366, 0.08689, 0.003228, 0.08842, 0.005591, 0.03275, 0.03163, 0.03136, 0.03382, 0.03136, 0.002521, 0.03275, 0.0003235, 0.08689, 0.03366, 0.08536, 0.0313, 0.08536, 0.0008644, 0.08689, 0.003228, 0.8946, 0.692, 0.8768, 0.6749, 0.9102, 0.6844, 0.928, 0.7016, 0.7295, 0.8145, 0.7314, 0.8158, 0.7127, 0.8192, 0.7108, 0.8178, 0.8785, 0.6763, 0.8768, 0.6749, 0.8761, 0.6563, 0.8778, 0.6577, 0.7314, 0.8158, 0.7511, 0.8302, 0.7324, 0.8336, 0.7127, 0.8192, 0.7275, 0.8131, 0.7295, 0.8145, 0.7108, 0.8178, 0.7088, 0.8165, 0.8768, 0.6749, 0.859, 0.6577, 0.8583, 0.6391, 0.8761, 0.6563, 0.8803, 0.6777, 0.8785, 0.6763, 0.8778, 0.6577, 0.8795, 0.6591, 0.8181, 0.946, 0.7868, 0.9107, 0.8372, 0.9623, 0.808, 0.9455, 0.8271, 0.9618, 0.7551, 0.9088, 0.8271, 0.9618, 0.808, 0.9455, 0.8181, 0.946, 0.8372, 0.9623])
me_cube_001.materials.append(mat_treemat)
me_cube_001.use_paint_bone_selection = False
me_cube_001.use_paint_mask = True
me_cube_001.update()

# ---- objects
ob_tree = bpy.data.objects.new('Tree', me_cube_001)

# ---- transforms, parenting, visibility, modifiers, constraints
ob_tree.location = (0.0, 0.0, 0.0)

# ---- collection membership
col_collection.objects.link(ob_tree)

# ---- scene / render settings (as saved in the file)
scene.frame_start = 1; scene.frame_end = 250; scene.frame_set(1)
scene.render.engine = 'BLENDER_EEVEE_NEXT'
scene.render.bake_bias = 0.0
scene.render.bake_samples = 0
scene.cycles.sampling_pattern = 'TABULATED_SOBOL'
scene.eevee.use_volume_custom_range = False
bpy.context.view_layer.update()

# ---- added for rendering (the .blend has no active camera and no usable light): camera, sun
cam_auto = bpy.data.cameras.new('AutoCamera')
cam_auto.lens = 50.0
cam_auto.sensor_width = 36.0
cam_auto.clip_end = 1000.0
ob_auto_camera = bpy.data.objects.new('AutoCamera', cam_auto)
scene.collection.objects.link(ob_auto_camera)
ob_auto_camera.location = (4.8565, -5.8278, 5.3825)
ob_auto_camera.rotation_euler = (1.09748, -7.21219e-08, 0.694738)
scene.camera = ob_auto_camera
light_auto_sun = bpy.data.lights.new('AutoSun', 'SUN')
light_auto_sun.energy = 3.0
light_auto_sun.angle = 0.0523599
ob_auto_sun = bpy.data.objects.new('AutoSun', light_auto_sun)
scene.collection.objects.link(ob_auto_sun)
ob_auto_sun.rotation_euler = (0.872665, 0.174533, 0.523599)
bpy.context.view_layer.update()
